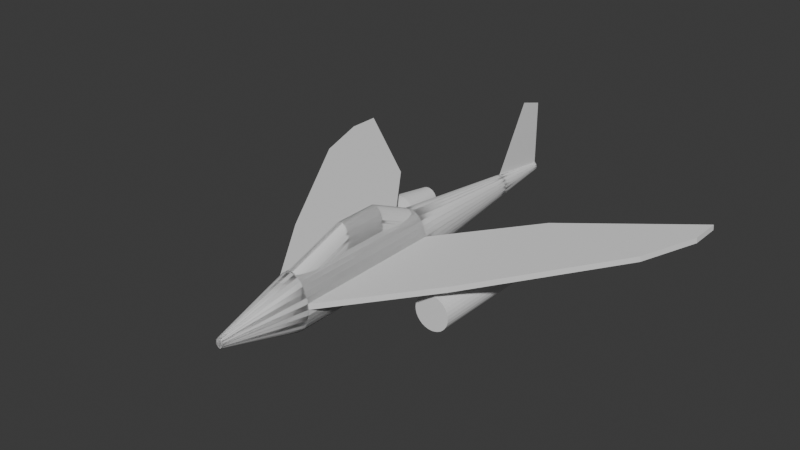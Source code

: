 # Source: jet.blend  (saved by Blender 4.4.32; exported with 4.5.12 LTS)
import bpy
from mathutils import Matrix  # noqa: F401  (used for matrix-valued properties, if any)

bpy.ops.wm.read_factory_settings(use_empty=True)
scene = bpy.context.scene
scene.name = 'Scene'

# ---- collections
col_collection = bpy.data.collections.new('Collection'); scene.collection.children.link(col_collection)

# ---- world
world_world = bpy.data.worlds.new('World'); scene.world = world_world
world_world.use_nodes = True; world_world.node_tree.nodes.clear()
_N = world_world.node_tree.nodes; _L = world_world.node_tree.links
n0 = _N.new('ShaderNodeOutputWorld'); n0.name = 'World Output'; n0.location = (300, 300)
n1 = _N.new('ShaderNodeBackground'); n1.name = 'Background'; n1.location = (10, 300)
n1.inputs[0].default_value = (0.05088, 0.05088, 0.05088, 1.0)
_L.new(n1.outputs[0], n0.inputs[0])
n0.is_active_output = True
world_world.color = (0.05088, 0.05088, 0.05088)
world_world.sun_shadow_jitter_overblur = 0.0

# ---- meshes
me_cylinder = bpy.data.meshes.new('Cylinder')
me_cylinder.from_pydata([(0.0, 1.0, -0.6708), (0.0, 1.0, 1.0), (0.1951, 0.9808, -0.6708), (0.1951, 0.9808, 1.0), (0.3827, 0.9239, -0.6708), (0.3827, 0.9239, 1.0), (0.5556, 0.8315, -0.6708), (0.5556, 0.8315, 1.0), (0.7071, 0.7071, -0.6708), (0.7071, 0.7071, 1.0), (0.8315, 0.5556, -0.6708), (0.8315, 0.5556, 1.0), (0.9239, 0.3827, -0.6708), (0.9239, 0.3827, 1.0), (0.9808, 0.1951, -0.6708), (0.9808, 0.1951, 1.0), (1.0, 4.674e-08, -0.6708), (1.0, 0.0, 1.0), (0.9808, -0.1951, -0.6708), (0.9808, -0.1951, 1.0), (0.9239, -0.3827, -0.6708), (0.9239, -0.3827, 1.0), (0.8315, -0.5556, -0.6708), (0.8315, -0.5556, 1.0), (0.7071, -0.7071, -0.6708), (0.7071, -0.7071, 1.0), (0.5556, -0.8315, -0.6708), (0.5556, -0.8315, 1.0), (0.3827, -0.9239, -0.6708), (0.3827, -0.9239, 1.0), (0.1951, -0.9808, -0.6708), (0.1951, -0.9808, 1.0), (0.0, -1.0, -0.6708), (0.0, -1.0, 1.0), (-0.1951, -0.9808, -0.6708), (-0.1951, -0.9808, 1.0), (-0.3827, -0.9239, -0.6708), (-0.3827, -0.9239, 1.0), (-0.5556, -0.8315, -0.6708), (-0.5556, -0.8315, 1.0), (-0.7071, -0.7071, -0.6708), (-0.7071, -0.7071, 1.0), (-0.8315, -0.5556, -0.6708), (-0.8315, -0.5556, 1.0), (-0.9239, -0.3827, -0.6708), (-0.9239, -0.3827, 1.0), (-0.9808, -0.1951, -0.6708), (-0.9808, -0.1951, 1.0), (-1.0, 4.674e-08, -0.6708), (-1.0, 0.0, 1.0), (-0.9808, 0.1951, -0.6708), (-0.9808, 0.1951, 1.0), (-0.9239, 0.3827, -0.6708), (-0.9239, 0.3827, 1.0), (-0.8315, 0.5556, -0.6708), (-0.8315, 0.5556, 1.0), (-0.7071, 0.7071, -0.6708), (-0.7071, 0.7071, 1.0), (-0.5556, 0.8315, -0.6708), (-0.5556, 0.8315, 1.0), (-0.3827, 0.9239, -0.6708), (-0.3827, 0.9239, 1.0), (-0.1951, 0.9808, -0.6708), (-0.1951, 0.9808, 1.0), (0.03358, 0.1688, 1.879), (1.002e-08, 0.1721, 1.879), (0.06586, 0.159, 1.879), (0.09562, 0.1431, 1.879), (0.1217, 0.1217, 1.879), (0.1431, 0.09562, 1.879), (0.159, 0.06586, 1.879), (0.1688, 0.03358, 1.879), (0.1721, 1.684e-07, 1.879), (0.1688, -0.03358, 1.879), (0.159, -0.06586, 1.879), (0.1431, -0.09561, 1.879), (0.1217, -0.1217, 1.879), (0.09562, -0.1431, 1.879), (0.06586, -0.159, 1.879), (0.03358, -0.1688, 1.879), (1.002e-08, -0.1721, 1.879), (-0.03358, -0.1688, 1.879), (-0.06586, -0.159, 1.879), (-0.09562, -0.1431, 1.879), (-0.1217, -0.1217, 1.879), (-0.1431, -0.09561, 1.879), (-0.159, -0.06586, 1.879), (-0.1688, -0.03358, 1.879), (-0.1721, 1.684e-07, 1.879), (-0.1688, 0.03358, 1.879), (-0.159, 0.06586, 1.879), (-0.1431, 0.09562, 1.879), (-0.1217, 0.1217, 1.879), (-0.09562, 0.1431, 1.879), (-0.06586, 0.159, 1.879), (-0.03358, 0.1688, 1.879), (3.098e-09, 0.1508, -2.917), (0.02942, 0.1479, -2.917), (0.05771, 0.1393, -2.917), (0.08377, 0.1254, -2.917), (0.1066, 0.1066, -2.917), (0.1254, 0.08377, -2.917), (0.1393, 0.0577, -2.917), (0.1479, 0.02942, -2.917), (0.1508, -2.72e-07, -2.917), (0.1479, -0.02942, -2.917), (0.1393, -0.05771, -2.917), (0.1254, -0.08377, -2.917), (0.1066, -0.1066, -2.917), (0.08377, -0.1254, -2.917), (0.05771, -0.1393, -2.917), (0.02942, -0.1479, -2.917), (3.098e-09, -0.1508, -2.917), (-0.02942, -0.1479, -2.917), (-0.05771, -0.1393, -2.917), (-0.08377, -0.1254, -2.917), (-0.1066, -0.1066, -2.917), (-0.1254, -0.08377, -2.917), (-0.1393, -0.05771, -2.917), (-0.1479, -0.02942, -2.917), (-0.1508, -2.72e-07, -2.917), (-0.1479, 0.02942, -2.917), (-0.1393, 0.0577, -2.917), (-0.1254, 0.08377, -2.917), (-0.1066, 0.1066, -2.917), (-0.08377, 0.1254, -2.917), (-0.05771, 0.1393, -2.917), (-0.02942, 0.1479, -2.917), (-0.4149, -1.729e-07, -2.219), (-0.4069, -0.08094, -2.219), (0.1588, 0.3833, -2.219), (0.08094, 0.4069, -2.219), (0.345, -0.2305, -2.219), (0.3833, -0.1588, -2.219), (-0.2934, -0.2934, -2.219), (-0.2305, -0.345, -2.219), (-0.2305, 0.345, -2.219), (-0.2934, 0.2934, -2.219), (0.4069, 0.08094, -2.219), (0.3833, 0.1588, -2.219), (2.135e-09, -0.4149, -2.219), (0.08094, -0.4069, -2.219), (-0.4069, 0.08094, -2.219), (0.2305, 0.345, -2.219), (0.2934, -0.2934, -2.219), (-0.345, -0.2305, -2.219), (-0.1588, 0.3833, -2.219), (0.4149, -1.729e-07, -2.219), (-0.08094, -0.4069, -2.219), (-0.3833, 0.1588, -2.219), (0.2934, 0.2934, -2.219), (0.2305, -0.345, -2.219), (-0.3833, -0.1588, -2.219), (-0.08094, 0.4069, -2.219), (0.4069, -0.08094, -2.219), (-0.1588, -0.3833, -2.219), (-0.345, 0.2305, -2.219), (0.345, 0.2305, -2.219), (0.1588, -0.3833, -2.219), (2.135e-09, 0.4149, -2.219), (3.098e-09, 2.492, -2.917), (2.135e-09, 2.756, -2.638), (9.848, 0.1951, -1.676), (11.02, 0.1951, -2.744), (11.04, -2.477e-07, -2.744), (9.867, -3.799e-07, -1.676), (4.613, -0.5893, -1.48), (4.497, -0.4945, -0.2546), (4.497, -0.4945, -1.48), (4.356, -0.4167, -0.2546), (4.356, -0.4167, -1.48), (4.196, -0.359, -0.2546), (4.752, -0.8147, -0.2546), (4.752, -0.8147, -1.48), (4.196, -0.359, -1.48), (4.021, -0.3234, -0.2546), (4.021, -0.3234, -1.48), (4.699, -0.6974, -0.2546), (4.741, -1.005e-07, -1.708), (4.741, -1.472e-07, -0.03687), (4.722, 0.1951, -1.708), (4.722, 0.1951, -0.03687), (2.871, -7.36e-08, 0.4816), (2.851, 0.1951, 0.4816), (2.871, -2.686e-08, -1.189), (2.851, 0.1951, -1.189), (0.0, 1.0, -0.3016), (0.1951, 0.9808, -0.3016), (0.3827, 0.9239, -0.3016), (0.5556, 0.8315, -0.3016), (0.7071, 0.7071, -0.3016), (0.8315, 0.5556, -0.3016), (0.9239, 0.3827, -0.3016), (0.9808, 0.1951, -0.3016), (1.0, 3.641e-08, -0.3016), (0.9808, -0.1951, -0.3016), (0.9239, -0.3827, -0.3016), (0.8315, -0.5556, -0.3016), (0.7071, -0.7071, -0.3016), (0.5556, -0.8315, -0.3016), (0.3827, -0.9239, -0.3016), (0.1951, -0.9808, -0.3016), (0.0, -1.0, -0.3016), (-0.1951, -0.9808, -0.3016), (-0.3827, -0.9239, -0.3016), (-0.5556, -0.8315, -0.3016), (-0.7071, -0.7071, -0.3016), (-0.8315, -0.5556, -0.3016), (-0.9239, -0.3827, -0.3016), (-0.9808, -0.1951, -0.3016), (-1.0, 3.641e-08, -0.3016), (-0.9808, 0.1951, -0.3016), (-0.9239, 0.3827, -0.3016), (-0.8315, 0.5556, -0.3016), (-0.7071, 0.7071, -0.3016), (-0.5556, 0.8315, -0.3016), (-0.3827, 0.9239, -0.3016), (-0.1951, 0.9808, -0.3016), (11.02, 0.1951, -2.375), (11.04, -2.58e-07, -2.375), (3.84, -0.3114, -0.2546), (3.84, -0.3114, -1.48), (4.699, -0.6974, -1.48), (4.246, -0.6635, -1.97), (4.159, -0.6154, -1.97), (4.613, -0.5893, -0.2546), (4.722, 0.1951, -1.338), (4.741, -1.108e-07, -1.338), (2.871, -3.719e-08, -0.82), (2.851, 0.1951, -0.82), (4.769, -0.9367, -1.48), (4.769, -0.9367, -0.2546), (4.752, -1.059, -1.48), (4.752, -1.059, -0.2546), (4.699, -1.176, -1.48), (4.699, -1.176, -0.2546), (4.613, -1.284, -1.48), (4.613, -1.284, -0.2546), (4.497, -1.379, -1.48), (4.497, -1.379, -0.2546), (4.356, -1.457, -1.48), (4.356, -1.457, -0.2546), (4.196, -1.514, -1.48), (4.196, -1.514, -0.2546), (4.021, -1.55, -1.48), (4.021, -1.55, -0.2546), (3.84, -1.562, -1.48), (3.84, -1.562, -0.2546), (3.659, -1.55, -1.48), (3.659, -1.55, -0.2546), (3.484, -1.514, -1.48), (3.484, -1.514, -0.2546), (3.324, -1.457, -1.48), (3.324, -1.457, -0.2546), (3.183, -1.379, -1.48), (3.183, -1.379, -0.2546), (3.067, -1.284, -1.48), (3.067, -1.284, -0.2546), (2.981, -1.176, -1.48), (2.981, -1.176, -0.2546), (2.928, -1.059, -1.48), (2.928, -1.059, -0.2546), (2.911, -0.9367, -1.48), (2.911, -0.9367, -0.2546), (2.928, -0.8147, -1.48), (2.928, -0.8147, -0.2546), (2.981, -0.6974, -1.48), (2.981, -0.6974, -0.2546), (3.067, -0.5893, -1.48), (3.067, -0.5893, -0.2546), (3.183, -0.4945, -1.48), (3.183, -0.4945, -0.2546), (3.324, -0.4167, -1.48), (3.324, -0.4167, -0.2546), (3.484, -0.359, -1.48), (3.484, -0.359, -0.2546), (3.659, -0.3234, -1.48), (3.659, -0.3234, -0.2546), (4.06, -0.5797, -1.97), (4.371, -0.7888, -1.97), (4.403, -0.8613, -1.97), (3.952, -0.5577, -1.97), (4.317, -0.722, -1.97), (3.84, -0.5503, -1.97), (4.414, -0.9367, -1.97), (4.403, -1.012, -1.97), (4.371, -1.085, -1.97), (4.317, -1.151, -1.97), (4.246, -1.21, -1.97), (4.159, -1.258, -1.97), (4.06, -1.294, -1.97), (3.952, -1.316, -1.97), (3.84, -1.323, -1.97), (3.728, -1.316, -1.97), (3.62, -1.294, -1.97), (3.521, -1.258, -1.97), (3.434, -1.21, -1.97), (3.363, -1.151, -1.97), (3.309, -1.085, -1.97), (3.277, -1.012, -1.97), (3.266, -0.9367, -1.97), (3.277, -0.8613, -1.97), (3.309, -0.7888, -1.97), (3.363, -0.722, -1.97), (3.434, -0.6635, -1.97), (3.521, -0.6154, -1.97), (3.62, -0.5797, -1.97), (3.728, -0.5577, -1.97), (4.356, -0.4167, -0.02461), (4.196, -0.359, -0.02461), (4.752, -0.8147, -0.02461), (4.699, -0.6974, -0.02461), (4.613, -0.5893, -0.02461), (4.021, -0.3234, -0.02461), (3.84, -0.3114, -0.02461), (4.497, -0.4945, -0.02461), (4.769, -0.9367, -0.02461), (4.752, -1.059, -0.02461), (4.699, -1.176, -0.02461), (4.613, -1.284, -0.02461), (4.497, -1.379, -0.02461), (4.356, -1.457, -0.02461), (4.196, -1.514, -0.02461), (4.021, -1.55, -0.02461), (3.84, -1.562, -0.02461), (3.659, -1.55, -0.02461), (3.484, -1.514, -0.02461), (3.324, -1.457, -0.02461), (3.183, -1.379, -0.02461), (3.067, -1.284, -0.02461), (2.981, -1.176, -0.02461), (2.928, -1.059, -0.02461), (2.911, -0.9367, -0.02461), (2.928, -0.8147, -0.02461), (2.981, -0.6974, -0.02461), (3.067, -0.5893, -0.02461), (3.183, -0.4945, -0.02461), (3.324, -0.4167, -0.02461), (3.484, -0.359, -0.02461), (3.659, -0.3234, -0.02461), (-3.131e-09, 1.785, 0.3303), (-3.131e-09, 1.041, 0.9959), (0.09122, 1.774, 0.3303), (0.09122, 1.03, 0.9959), (0.1789, 1.744, 0.3303), (0.1789, 0.9995, 0.9959), (0.2598, 1.693, 0.3303), (0.2598, 0.9495, 0.9959), (0.3306, 1.626, 0.3303), (0.3306, 0.8821, 0.9959), (0.3888, 1.544, 0.3303), (0.3888, 0.8, 0.9959), (0.432, 1.45, 0.3303), (0.432, 0.7063, 0.9959), (0.4586, 1.349, 0.3303), (0.4586, 0.6047, 0.9959), (0.4676, 1.243, 0.3303), (0.4676, 0.499, 0.9959), (0.4586, 1.137, 0.3303), (0.4586, 0.3934, 0.9959), (0.432, 1.036, 0.3303), (0.432, 0.2917, 0.9959), (0.3888, 0.9421, 0.3303), (0.3888, 0.1981, 0.9959), (0.3306, 0.86, 0.3303), (0.3306, 0.116, 0.9959), (0.2598, 0.7927, 0.3303), (0.2598, 0.04862, 0.9959), (0.1789, 0.7426, 0.3303), (0.1789, -0.001441, 0.9959), (0.09122, 0.7118, 0.3303), (0.09122, -0.03227, 0.9959), (-3.131e-09, 0.7014, 0.3303), (-3.131e-09, -0.04268, 0.9959), (-0.09122, 0.7118, 0.3303), (-0.09122, -0.03227, 0.9959), (-0.1789, 0.7426, 0.3303), (-0.1789, -0.001441, 0.9959), (-0.2598, 0.7927, 0.3303), (-0.2598, 0.04862, 0.9959), (-0.3306, 0.86, 0.3303), (-0.3306, 0.116, 0.9959), (-0.3888, 0.9421, 0.3303), (-0.3888, 0.1981, 0.9959), (-0.432, 1.036, 0.3303), (-0.432, 0.2917, 0.9959), (-0.4586, 1.137, 0.3303), (-0.4586, 0.3934, 0.9959), (-0.4676, 1.243, 0.3303), (-0.4676, 0.499, 0.9959), (-0.4586, 1.349, 0.3303), (-0.4586, 0.6047, 0.9959), (-0.432, 1.45, 0.3303), (-0.432, 0.7063, 0.9959), (-0.3888, 1.544, 0.3303), (-0.3888, 0.8, 0.9959), (-0.3306, 1.626, 0.3303), (-0.3306, 0.8821, 0.9959), (-0.2598, 1.693, 0.3303), (-0.2598, 0.9495, 0.9959), (-0.1789, 1.744, 0.3303), (-0.1789, 0.9995, 0.9959), (-0.09122, 1.774, 0.3303), (-0.09122, 1.03, 0.9959), (-3.131e-09, 1.785, -0.1411), (0.09122, 1.774, -0.1411), (0.1789, 1.744, -0.1411), (0.2598, 1.693, -0.1411), (0.3306, 1.626, -0.1411), (0.3888, 1.544, -0.1411), (0.432, 1.45, -0.1411), (0.4586, 1.349, -0.1411), (0.4676, 1.243, -0.1411), (0.4586, 1.137, -0.1411), (0.432, 1.036, -0.1411), (0.3888, 0.9421, -0.1411), (0.3306, 0.86, -0.1411), (0.2598, 0.7927, -0.1411), (0.1789, 0.7426, -0.1411), (0.09122, 0.7118, -0.1411), (-3.131e-09, 0.7014, -0.1411), (-0.09122, 0.7118, -0.1411), (-0.1789, 0.7426, -0.1411), (-0.2598, 0.7927, -0.1411), (-0.3306, 0.86, -0.1411), (-0.3888, 0.9421, -0.1411), (-0.432, 1.036, -0.1411), (-0.4586, 1.137, -0.1411), (-0.4676, 1.243, -0.1411), (-0.4586, 1.349, -0.1411), (-0.432, 1.45, -0.1411), (-0.3888, 1.544, -0.1411), (-0.3306, 1.626, -0.1411), (-0.2598, 1.693, -0.1411), (-0.1789, 1.744, -0.1411), (-0.09122, 1.774, -0.1411), (-3.131e-09, 1.082, -0.6218), (0.09122, 1.071, -0.6218), (0.1789, 1.04, -0.6218), (0.2598, 0.9904, -0.6218), (0.3306, 0.923, -0.6218), (0.3888, 0.8409, -0.6218), (0.432, 0.7473, -0.6218), (0.4586, 0.6457, -0.6218), (0.4676, 0.54, -0.6218), (0.4586, 0.4343, -0.6218), (0.432, 0.3327, -0.6218), (0.3888, 0.239, -0.6218), (0.3306, 0.1569, -0.6218), (0.2598, 0.08955, -0.6218), (0.1789, 0.03949, -0.6218), (0.09122, 0.008666, -0.6218), (-3.131e-09, -0.001743, -0.6218), (-0.09122, 0.008666, -0.6218), (-0.1789, 0.03949, -0.6218), (-0.2598, 0.08955, -0.6218), (-0.3306, 0.1569, -0.6218), (-0.3888, 0.239, -0.6218), (-0.432, 0.3327, -0.6218), (-0.4586, 0.4343, -0.6218), (-0.4676, 0.54, -0.6218), (-0.4586, 0.6457, -0.6218), (-0.432, 0.7473, -0.6218), (-0.3888, 0.8409, -0.6218), (-0.3306, 0.923, -0.6218), (-0.2598, 0.9904, -0.6218), (-0.1789, 1.04, -0.6218), (-0.09122, 1.071, -0.6218)], [], [(186, 1, 3, 187), (187, 3, 5, 188), (188, 5, 7, 189), (189, 7, 9, 190), (190, 9, 11, 191), (191, 11, 13, 192), (192, 13, 15, 193), (227, 178, 164, 219), (194, 17, 19, 195), (195, 19, 21, 196), (196, 21, 23, 197), (197, 23, 25, 198), (198, 25, 27, 199), (199, 27, 29, 200), (200, 29, 31, 201), (201, 31, 33, 202), (202, 33, 35, 203), (203, 35, 37, 204), (204, 37, 39, 205), (205, 39, 41, 206), (206, 41, 43, 207), (207, 43, 45, 208), (208, 45, 47, 209), (259, 257, 329, 330), (210, 49, 51, 211), (211, 51, 53, 212), (212, 53, 55, 213), (213, 55, 57, 214), (214, 57, 59, 215), (215, 59, 61, 216), (19, 17, 72, 73), (216, 61, 63, 217), (217, 63, 1, 186), (129, 128, 120, 119), (64, 65, 95, 94, 93, 92, 91, 90, 89, 88, 87, 86, 85, 84, 83, 82, 81, 80, 79, 78, 77, 76, 75, 74, 73, 72, 71, 70, 69, 68, 67, 66), (37, 35, 81, 82), (55, 53, 90, 91), (11, 9, 68, 69), (29, 27, 77, 78), (47, 45, 86, 87), (3, 1, 65, 64), (1, 63, 95, 65), (21, 19, 73, 74), (39, 37, 82, 83), (57, 55, 91, 92), (13, 11, 69, 70), (31, 29, 78, 79), (49, 47, 87, 88), (5, 3, 64, 66), (23, 21, 74, 75), (41, 39, 83, 84), (59, 57, 92, 93), (15, 13, 70, 71), (33, 31, 79, 80), (51, 49, 88, 89), (7, 5, 66, 67), (25, 23, 75, 76), (43, 41, 84, 85), (61, 59, 93, 94), (17, 15, 71, 72), (35, 33, 80, 81), (53, 51, 89, 90), (9, 7, 67, 68), (27, 25, 76, 77), (45, 43, 85, 86), (63, 61, 94, 95), (96, 97, 98, 99, 100, 101, 102, 103, 104, 105, 106, 107, 108, 109, 110, 111, 112, 113, 114, 115, 116, 117, 118, 119, 120, 121, 122, 123, 124, 125, 126, 127), (131, 130, 98, 97), (133, 132, 107, 106), (135, 134, 116, 115), (137, 136, 125, 124), (139, 138, 103, 102), (141, 140, 112, 111), (128, 142, 121, 120), (130, 143, 99, 98), (132, 144, 108, 107), (134, 145, 117, 116), (136, 146, 126, 125), (138, 147, 104, 103), (140, 148, 113, 112), (142, 149, 122, 121), (143, 150, 100, 99), (144, 151, 109, 108), (145, 152, 118, 117), (146, 153, 127, 126), (147, 154, 105, 104), (148, 155, 114, 113), (149, 156, 123, 122), (150, 157, 101, 100), (151, 158, 110, 109), (152, 129, 119, 118), (159, 131, 97, 96), (153, 159, 96, 127), (154, 133, 106, 105), (155, 135, 115, 114), (156, 137, 124, 123), (157, 139, 102, 101), (158, 141, 111, 110), (28, 30, 141, 158), (10, 12, 139, 157), (54, 56, 137, 156), (36, 38, 135, 155), (18, 20, 133, 154), (62, 0, 159, 153), (0, 2, 131, 159), (44, 46, 129, 152), (26, 28, 158, 151), (8, 10, 157, 150), (52, 54, 156, 149), (34, 36, 155, 148), (16, 18, 154, 147), (60, 62, 153, 146), (42, 44, 152, 145), (24, 26, 151, 144), (6, 8, 150, 143), (50, 52, 149, 142), (32, 34, 148, 140), (14, 16, 147, 138), (58, 60, 146, 136), (40, 42, 145, 134), (22, 24, 144, 132), (4, 6, 143, 130), (48, 50, 142, 128), (30, 32, 140, 141), (12, 14, 138, 139), (56, 58, 136, 137), (38, 40, 134, 135), (20, 22, 132, 133), (2, 4, 130, 131), (46, 48, 128, 129), (159, 96, 160, 161), (218, 162, 165, 219), (178, 180, 163, 164), (181, 179, 165, 162), (226, 181, 162, 218), (170, 168, 223, 224), (253, 251, 326, 327), (240, 242, 290, 289), (166, 225, 177, 222), (237, 235, 318, 319), (262, 264, 301, 300), (176, 175, 171, 174), (243, 241, 321, 322), (236, 238, 288, 287), (221, 220, 175, 176), (168, 167, 225, 166), (177, 225, 312, 311), (229, 183, 181, 226), (183, 182, 179, 181), (184, 185, 180, 178), (228, 184, 178, 227), (194, 16, 184, 228), (16, 14, 185, 184), (15, 17, 182, 183), (193, 15, 183, 229), (14, 193, 229, 185), (17, 194, 228, 182), (182, 228, 227, 179), (185, 229, 226, 180), (246, 248, 293, 292), (171, 175, 313, 309), (170, 169, 167, 168), (275, 273, 337, 338), (230, 232, 285, 284), (174, 171, 169, 170), (252, 254, 296, 295), (180, 226, 218, 163), (163, 218, 219, 164), (62, 217, 186, 0), (60, 216, 217, 62), (58, 215, 216, 60), (56, 214, 215, 58), (54, 213, 214, 56), (52, 212, 213, 54), (50, 211, 212, 52), (48, 210, 211, 50), (44, 208, 209, 46), (42, 207, 208, 44), (40, 206, 207, 42), (38, 205, 206, 40), (36, 204, 205, 38), (34, 203, 204, 36), (32, 202, 203, 34), (30, 201, 202, 32), (28, 200, 201, 30), (26, 199, 200, 28), (24, 198, 199, 26), (22, 197, 198, 24), (20, 196, 197, 22), (18, 195, 196, 20), (16, 194, 195, 18), (179, 227, 219, 165), (12, 192, 193, 14), (10, 191, 192, 12), (8, 190, 191, 10), (6, 189, 190, 8), (4, 188, 189, 6), (2, 187, 188, 4), (0, 186, 187, 2), (222, 177, 172, 173), (256, 258, 298, 297), (167, 169, 308, 315), (173, 172, 231, 230), (272, 274, 306, 305), (269, 267, 334, 335), (230, 231, 233, 232), (222, 173, 280, 279), (231, 172, 310, 316), (232, 233, 235, 234), (234, 236, 287, 286), (247, 245, 323, 324), (234, 235, 237, 236), (250, 252, 295, 294), (263, 261, 331, 332), (236, 237, 239, 238), (266, 268, 303, 302), (241, 239, 320, 321), (238, 239, 241, 240), (173, 230, 284, 280), (257, 255, 328, 329), (240, 241, 243, 242), (244, 246, 292, 291), (273, 271, 336, 337), (242, 243, 245, 244), (260, 262, 300, 299), (225, 167, 315, 312), (244, 245, 247, 246), (221, 176, 281, 283), (220, 277, 339, 314), (246, 247, 249, 248), (276, 221, 283, 307), (175, 220, 314, 313), (248, 249, 251, 250), (168, 166, 282, 223), (235, 233, 317, 318), (250, 251, 253, 252), (238, 240, 289, 288), (251, 249, 325, 326), (252, 253, 255, 254), (254, 256, 297, 296), (267, 265, 333, 334), (254, 255, 257, 256), (270, 272, 305, 304), (172, 177, 311, 310), (256, 257, 259, 258), (174, 170, 224, 278), (245, 243, 322, 323), (258, 259, 261, 260), (232, 234, 286, 285), (261, 259, 330, 331), (260, 261, 263, 262), (248, 250, 294, 293), (277, 275, 338, 339), (262, 263, 265, 264), (166, 222, 279, 282), (239, 237, 319, 320), (264, 265, 267, 266), (264, 266, 302, 301), (255, 253, 327, 328), (266, 267, 269, 268), (176, 174, 278, 281), (271, 269, 335, 336), (268, 269, 271, 270), (242, 244, 291, 290), (169, 171, 309, 308), (270, 271, 273, 272), (258, 260, 299, 298), (308, 309, 313, 314, 339, 338, 337, 336, 335, 334, 333, 332, 331, 330, 329, 328, 327, 326, 325, 324, 323, 322, 321, 320, 319, 318, 317, 316, 310, 311, 312, 315), (272, 273, 275, 274), (278, 224, 223, 282, 279, 280, 284, 285, 286, 287, 288, 289, 290, 291, 292, 293, 294, 295, 296, 297, 298, 299, 300, 301, 302, 303, 304, 305, 306, 307, 283, 281), (274, 276, 307, 306), (274, 275, 277, 276), (268, 270, 304, 303), (265, 263, 332, 333), (276, 277, 220, 221), (233, 231, 316, 317), (249, 247, 324, 325), (340, 341, 343, 342), (342, 343, 345, 344), (344, 345, 347, 346), (346, 347, 349, 348), (348, 349, 351, 350), (350, 351, 353, 352), (352, 353, 355, 354), (354, 355, 357, 356), (356, 357, 359, 358), (358, 359, 361, 360), (360, 361, 363, 362), (362, 363, 365, 364), (364, 365, 367, 366), (366, 367, 369, 368), (368, 369, 371, 370), (370, 371, 373, 372), (372, 373, 375, 374), (374, 375, 377, 376), (376, 377, 379, 378), (378, 379, 381, 380), (380, 381, 383, 382), (382, 383, 385, 384), (384, 385, 387, 386), (386, 387, 389, 388), (388, 389, 391, 390), (390, 391, 393, 392), (392, 393, 395, 394), (394, 395, 397, 396), (396, 397, 399, 398), (398, 399, 401, 400), (343, 341, 403, 401, 399, 397, 395, 393, 391, 389, 387, 385, 383, 381, 379, 377, 375, 373, 371, 369, 367, 365, 363, 361, 359, 357, 355, 353, 351, 349, 347, 345), (400, 401, 403, 402), (402, 403, 341, 340), (376, 378, 423, 422), (430, 431, 463, 462), (394, 396, 432, 431), (350, 352, 410, 409), (368, 370, 419, 418), (386, 388, 428, 427), (342, 344, 406, 405), (360, 362, 415, 414), (378, 380, 424, 423), (396, 398, 433, 432), (352, 354, 411, 410), (370, 372, 420, 419), (388, 390, 429, 428), (344, 346, 407, 406), (362, 364, 416, 415), (380, 382, 425, 424), (398, 400, 434, 433), (354, 356, 412, 411), (372, 374, 421, 420), (390, 392, 430, 429), (346, 348, 408, 407), (364, 366, 417, 416), (382, 384, 426, 425), (400, 402, 435, 434), (356, 358, 413, 412), (374, 376, 422, 421), (392, 394, 431, 430), (348, 350, 409, 408), (366, 368, 418, 417), (384, 386, 427, 426), (340, 342, 405, 404), (402, 340, 404, 435), (358, 360, 414, 413), (436, 437, 438, 439, 440, 441, 442, 443, 444, 445, 446, 447, 448, 449, 450, 451, 452, 453, 454, 455, 456, 457, 458, 459, 460, 461, 462, 463, 464, 465, 466, 467), (417, 418, 450, 449), (404, 405, 437, 436), (431, 432, 464, 463), (418, 419, 451, 450), (405, 406, 438, 437), (432, 433, 465, 464), (419, 420, 452, 451), (406, 407, 439, 438), (433, 434, 466, 465), (420, 421, 453, 452), (407, 408, 440, 439), (434, 435, 467, 466), (421, 422, 454, 453), (408, 409, 441, 440), (435, 404, 436, 467), (422, 423, 455, 454), (409, 410, 442, 441), (423, 424, 456, 455), (410, 411, 443, 442), (424, 425, 457, 456), (411, 412, 444, 443), (425, 426, 458, 457), (412, 413, 445, 444), (426, 427, 459, 458), (413, 414, 446, 445), (427, 428, 460, 459), (414, 415, 447, 446), (428, 429, 461, 460), (415, 416, 448, 447), (429, 430, 462, 461), (416, 417, 449, 448)])
_uv = me_cylinder.uv_layers.new(name='UVMap')
_uv.uv.foreach_set('vector', [1.0, 0.6105, 1.0, 1.0, 0.9688, 1.0, 0.9688, 0.6105, 0.9688, 0.6105, 0.9688, 1.0, 0.9375, 1.0, 0.9375, 0.6105, 0.9375, 0.6105, 0.9375, 1.0, 0.9062, 1.0, 0.9062, 0.6105, 0.9062, 0.6105, 0.9062, 1.0, 0.875, 1.0, 0.875, 0.6105, 0.875, 0.6105, 0.875, 1.0, 0.8438, 1.0, 0.8438, 0.6105, 0.8438, 0.6105, 0.8438, 1.0, 0.8125, 1.0, 0.8125, 0.6105, 0.8125, 0.6105, 0.8125, 1.0, 0.7812, 1.0, 0.7812, 0.6105, 0.75, 0.6105, 0.75, 0.5, 0.75, 0.5, 0.75, 0.6105, 0.75, 0.6105, 0.75, 1.0, 0.7188, 1.0, 0.7188, 0.6105, 0.7188, 0.6105, 0.7188, 1.0, 0.6875, 1.0, 0.6875, 0.6105, 0.6875, 0.6105, 0.6875, 1.0, 0.6562, 1.0, 0.6562, 0.6105, 0.6562, 0.6105, 0.6562, 1.0, 0.625, 1.0, 0.625, 0.6105, 0.625, 0.6105, 0.625, 1.0, 0.5938, 1.0, 0.5938, 0.6105, 0.5938, 0.6105, 0.5938, 1.0, 0.5625, 1.0, 0.5625, 0.6105, 0.5625, 0.6105, 0.5625, 1.0, 0.5312, 1.0, 0.5312, 0.6105, 0.5312, 0.6105, 0.5312, 1.0, 0.5, 1.0, 0.5, 0.6105, 0.5, 0.6105, 0.5, 1.0, 0.4688, 1.0, 0.4688, 0.6105, 0.4688, 0.6105, 0.4688, 1.0, 0.4375, 1.0, 0.4375, 0.6105, 0.4375, 0.6105, 0.4375, 1.0, 0.4062, 1.0, 0.4062, 0.6105, 0.4062, 0.6105, 0.4062, 1.0, 0.375, 1.0, 0.375, 0.6105, 0.375, 0.6105, 0.375, 1.0, 0.3438, 1.0, 0.3438, 0.6105, 0.3438, 0.6105, 0.3438, 1.0, 0.3125, 1.0, 0.3125, 0.6105, 0.3125, 0.6105, 0.3125, 1.0, 0.2812, 1.0, 0.2812, 0.6105, 0.3125, 1.0, 0.3438, 1.0, 0.3438, 1.0, 0.3125, 1.0, 0.25, 0.6105, 0.25, 1.0, 0.2188, 1.0, 0.2188, 0.6105, 0.2188, 0.6105, 0.2188, 1.0, 0.1875, 1.0, 0.1875, 0.6105, 0.1875, 0.6105, 0.1875, 1.0, 0.1562, 1.0, 0.1562, 0.6105, 0.1562, 0.6105, 0.1562, 1.0, 0.125, 1.0, 0.125, 0.6105, 0.125, 0.6105, 0.125, 1.0, 0.09375, 1.0, 0.09375, 0.6105, 0.09375, 0.6105, 0.09375, 1.0, 0.0625, 1.0, 0.0625, 0.6105, 0.7188, 1.0, 0.75, 1.0, 0.75, 1.0, 0.7188, 1.0, 0.0625, 0.6105, 0.0625, 1.0, 0.03125, 1.0, 0.03125, 0.6105, 0.03125, 0.6105, 0.03125, 1.0, 0.0, 1.0, 0.0, 0.6105, 0.2812, 0.5, 0.25, 0.5, 0.25, 0.5, 0.2812, 0.5, 0.2968, 0.4854, 0.25, 0.49, 0.2032, 0.4854, 0.1582, 0.4717, 0.1167, 0.4496, 0.08029, 0.4197, 0.05045, 0.3833, 0.02827, 0.3418, 0.01461, 0.2968, 0.01, 0.25, 0.01461, 0.2032, 0.02827, 0.1582, 0.05045, 0.1167, 0.08029, 0.08029, 0.1167, 0.05045, 0.1582, 0.02827, 0.2032, 0.01461, 0.25, 0.01, 0.2968, 0.01461, 0.3418, 0.02827, 0.3833, 0.05045, 0.4197, 0.08029, 0.4496, 0.1167, 0.4717, 0.1582, 0.4854, 0.2032, 0.49, 0.25, 0.4854, 0.2968, 0.4717, 0.3418, 0.4496, 0.3833, 0.4197, 0.4197, 0.3833, 0.4496, 0.3418, 0.4717, 0.4375, 1.0, 0.4688, 1.0, 0.4688, 1.0, 0.4375, 1.0, 0.1562, 1.0, 0.1875, 1.0, 0.1875, 1.0, 0.1562, 1.0, 0.8438, 1.0, 0.875, 1.0, 0.875, 1.0, 0.8438, 1.0, 0.5625, 1.0, 0.5938, 1.0, 0.5938, 1.0, 0.5625, 1.0, 0.2812, 1.0, 0.3125, 1.0, 0.3125, 1.0, 0.2812, 1.0, 0.9688, 1.0, 1.0, 1.0, 1.0, 1.0, 0.9688, 1.0, 0.0, 1.0, 0.03125, 1.0, 0.03125, 1.0, 0.0, 1.0, 0.6875, 1.0, 0.7188, 1.0, 0.7188, 1.0, 0.6875, 1.0, 0.4062, 1.0, 0.4375, 1.0, 0.4375, 1.0, 0.4062, 1.0, 0.125, 1.0, 0.1562, 1.0, 0.1562, 1.0, 0.125, 1.0, 0.8125, 1.0, 0.8438, 1.0, 0.8438, 1.0, 0.8125, 1.0, 0.5312, 1.0, 0.5625, 1.0, 0.5625, 1.0, 0.5312, 1.0, 0.25, 1.0, 0.2812, 1.0, 0.2812, 1.0, 0.25, 1.0, 0.9375, 1.0, 0.9688, 1.0, 0.9688, 1.0, 0.9375, 1.0, 0.6562, 1.0, 0.6875, 1.0, 0.6875, 1.0, 0.6562, 1.0, 0.375, 1.0, 0.4062, 1.0, 0.4062, 1.0, 0.375, 1.0, 0.09375, 1.0, 0.125, 1.0, 0.125, 1.0, 0.09375, 1.0, 0.7812, 1.0, 0.8125, 1.0, 0.8125, 1.0, 0.7812, 1.0, 0.5, 1.0, 0.5312, 1.0, 0.5312, 1.0, 0.5, 1.0, 0.2188, 1.0, 0.25, 1.0, 0.25, 1.0, 0.2188, 1.0, 0.9062, 1.0, 0.9375, 1.0, 0.9375, 1.0, 0.9062, 1.0, 0.625, 1.0, 0.6562, 1.0, 0.6562, 1.0, 0.625, 1.0, 0.3438, 1.0, 0.375, 1.0, 0.375, 1.0, 0.3438, 1.0, 0.0625, 1.0, 0.09375, 1.0, 0.09375, 1.0, 0.0625, 1.0, 0.75, 1.0, 0.7812, 1.0, 0.7812, 1.0, 0.75, 1.0, 0.4688, 1.0, 0.5, 1.0, 0.5, 1.0, 0.4688, 1.0, 0.1875, 1.0, 0.2188, 1.0, 0.2188, 1.0, 0.1875, 1.0, 0.875, 1.0, 0.9062, 1.0, 0.9062, 1.0, 0.875, 1.0, 0.5938, 1.0, 0.625, 1.0, 0.625, 1.0, 0.5938, 1.0, 0.3125, 1.0, 0.3438, 1.0, 0.3438, 1.0, 0.3125, 1.0, 0.03125, 1.0, 0.0625, 1.0, 0.0625, 1.0, 0.03125, 1.0, 0.75, 0.49, 0.7968, 0.4854, 0.8418, 0.4717, 0.8833, 0.4496, 0.9197, 0.4197, 0.9496, 0.3833, 0.9717, 0.3418, 0.9854, 0.2968, 0.99, 0.25, 0.9854, 0.2032, 0.9717, 0.1582, 0.9496, 0.1167, 0.9197, 0.08029, 0.8833, 0.05045, 0.8418, 0.02827, 0.7968, 0.01461, 0.75, 0.01, 0.7032, 0.01461, 0.6582, 0.02827, 0.6167, 0.05045, 0.5803, 0.08029, 0.5504, 0.1167, 0.5283, 0.1582, 0.5146, 0.2032, 0.51, 0.25, 0.5146, 0.2968, 0.5283, 0.3418, 0.5504, 0.3833, 0.5803, 0.4197, 0.6167, 0.4496, 0.6582, 0.4717, 0.7032, 0.4854, 0.9688, 0.5, 0.9375, 0.5, 0.9375, 0.5, 0.9688, 0.5, 0.6875, 0.5, 0.6562, 0.5, 0.6562, 0.5, 0.6875, 0.5, 0.4062, 0.5, 0.375, 0.5, 0.375, 0.5, 0.4062, 0.5, 0.125, 0.5, 0.09375, 0.5, 0.09375, 0.5, 0.125, 0.5, 0.8125, 0.5, 0.7813, 0.5, 0.7812, 0.5, 0.8125, 0.5, 0.5312, 0.5, 0.5, 0.5, 0.5, 0.5, 0.5312, 0.5, 0.25, 0.5, 0.2188, 0.5, 0.2188, 0.5, 0.25, 0.5, 0.9375, 0.5, 0.9062, 0.5, 0.9062, 0.5, 0.9375, 0.5, 0.6562, 0.5, 0.625, 0.5, 0.625, 0.5, 0.6562, 0.5, 0.375, 0.5, 0.3438, 0.5, 0.3438, 0.5, 0.375, 0.5, 0.09375, 0.5, 0.0625, 0.5, 0.0625, 0.5, 0.09375, 0.5, 0.7813, 0.5, 0.75, 0.5, 0.75, 0.5, 0.7812, 0.5, 0.5, 0.5, 0.4687, 0.5, 0.4688, 0.5, 0.5, 0.5, 0.2188, 0.5, 0.1875, 0.5, 0.1875, 0.5, 0.2188, 0.5, 0.9062, 0.5, 0.875, 0.5, 0.875, 0.5, 0.9062, 0.5, 0.625, 0.5, 0.5938, 0.5, 0.5938, 0.5, 0.625, 0.5, 0.3438, 0.5, 0.3125, 0.5, 0.3125, 0.5, 0.3438, 0.5, 0.0625, 0.5, 0.03125, 0.5, 0.03125, 0.5, 0.0625, 0.5, 0.75, 0.5, 0.7188, 0.5, 0.7188, 0.5, 0.75, 0.5, 0.4687, 0.5, 0.4375, 0.5, 0.4375, 0.5, 0.4688, 0.5, 0.1875, 0.5, 0.1562, 0.5, 0.1562, 0.5, 0.1875, 0.5, 0.875, 0.5, 0.8437, 0.5, 0.8438, 0.5, 0.875, 0.5, 0.5938, 0.5, 0.5625, 0.5, 0.5625, 0.5, 0.5938, 0.5, 0.3125, 0.5, 0.2812, 0.5, 0.2812, 0.5, 0.3125, 0.5, 1.0, 0.5, 0.9688, 0.5, 0.9688, 0.5, 1.0, 0.5, 0.03125, 0.5, 0.0, 0.5, 0.0, 0.5, 0.03125, 0.5, 0.7188, 0.5, 0.6875, 0.5, 0.6875, 0.5, 0.7188, 0.5, 0.4375, 0.5, 0.4062, 0.5, 0.4062, 0.5, 0.4375, 0.5, 0.1562, 0.5, 0.125, 0.5, 0.125, 0.5, 0.1562, 0.5, 0.8437, 0.5, 0.8125, 0.5, 0.8125, 0.5, 0.8438, 0.5, 0.5625, 0.5, 0.5312, 0.5, 0.5312, 0.5, 0.5625, 0.5, 0.5625, 0.5, 0.5312, 0.5, 0.5312, 0.5, 0.5625, 0.5, 0.8438, 0.5, 0.8125, 0.5, 0.8125, 0.5, 0.8437, 0.5, 0.1562, 0.5, 0.125, 0.5, 0.125, 0.5, 0.1562, 0.5, 0.4375, 0.5, 0.4062, 0.5, 0.4062, 0.5, 0.4375, 0.5, 0.7188, 0.5, 0.6875, 0.5, 0.6875, 0.5, 0.7188, 0.5, 0.03125, 0.5, 0.0, 0.5, 0.0, 0.5, 0.03125, 0.5, 1.0, 0.5, 0.9688, 0.5, 0.9688, 0.5, 1.0, 0.5, 0.3125, 0.5, 0.2812, 0.5, 0.2812, 0.5, 0.3125, 0.5, 0.5938, 0.5, 0.5625, 0.5, 0.5625, 0.5, 0.5938, 0.5, 0.875, 0.5, 0.8438, 0.5, 0.8437, 0.5, 0.875, 0.5, 0.1875, 0.5, 0.1562, 0.5, 0.1562, 0.5, 0.1875, 0.5, 0.4688, 0.5, 0.4375, 0.5, 0.4375, 0.5, 0.4687, 0.5, 0.75, 0.5, 0.7188, 0.5, 0.7188, 0.5, 0.75, 0.5, 0.0625, 0.5, 0.03125, 0.5, 0.03125, 0.5, 0.0625, 0.5, 0.3438, 0.5, 0.3125, 0.5, 0.3125, 0.5, 0.3438, 0.5, 0.625, 0.5, 0.5938, 0.5, 0.5938, 0.5, 0.625, 0.5, 0.9062, 0.5, 0.875, 0.5, 0.875, 0.5, 0.9062, 0.5, 0.2188, 0.5, 0.1875, 0.5, 0.1875, 0.5, 0.2188, 0.5, 0.5, 0.5, 0.4688, 0.5, 0.4687, 0.5, 0.5, 0.5, 0.7812, 0.5, 0.75, 0.5, 0.75, 0.5, 0.7813, 0.5, 0.09375, 0.5, 0.0625, 0.5, 0.0625, 0.5, 0.09375, 0.5, 0.375, 0.5, 0.3438, 0.5, 0.3438, 0.5, 0.375, 0.5, 0.6562, 0.5, 0.625, 0.5, 0.625, 0.5, 0.6562, 0.5, 0.9375, 0.5, 0.9062, 0.5, 0.9062, 0.5, 0.9375, 0.5, 0.25, 0.5, 0.2188, 0.5, 0.2188, 0.5, 0.25, 0.5, 0.5312, 0.5, 0.5, 0.5, 0.5, 0.5, 0.5312, 0.5, 0.8125, 0.5, 0.7812, 0.5, 0.7813, 0.5, 0.8125, 0.5, 0.125, 0.5, 0.09375, 0.5, 0.09375, 0.5, 0.125, 0.5, 0.4062, 0.5, 0.375, 0.5, 0.375, 0.5, 0.4062, 0.5, 0.6875, 0.5, 0.6562, 0.5, 0.6562, 0.5, 0.6875, 0.5, 0.9688, 0.5, 0.9375, 0.5, 0.9375, 0.5, 0.9688, 0.5, 0.2812, 0.5, 0.25, 0.5, 0.25, 0.5, 0.2812, 0.5, 0.0, 0.5, 0.0, 0.5, 0.0, 0.5, 0.0, 0.5, 0.7812, 0.6105, 0.7812, 1.0, 0.75, 1.0, 0.75, 0.6105, 0.75, 0.5, 0.7812, 0.5, 0.7812, 0.5, 0.75, 0.5, 0.7813, 1.0, 0.75, 1.0, 0.75, 1.0, 0.7812, 1.0, 0.7812, 0.6105, 0.7813, 1.0, 0.7812, 1.0, 0.7812, 0.6105, 0.875, 0.5, 0.8438, 0.5, 0.8438, 0.5, 0.875, 0.5, 0.4062, 1.0, 0.4375, 1.0, 0.4375, 1.0, 0.4062, 1.0, 0.5938, 0.5, 0.5625, 0.5, 0.5625, 0.5, 0.5938, 0.5, 1.0, 0.5, 1.0, 1.0, 0.9688, 1.0, 0.9688, 0.5, 0.6562, 1.0, 0.6875, 1.0, 0.6875, 1.0, 0.6562, 1.0, 0.25, 0.5, 0.2188, 0.5, 0.2188, 0.5, 0.25, 0.5, 0.9688, 0.5, 0.9688, 1.0, 0.9375, 1.0, 0.9375, 0.5, 0.5625, 1.0, 0.5938, 1.0, 0.5938, 1.0, 0.5625, 1.0, 0.6562, 0.5, 0.625, 0.5, 0.625, 0.5, 0.6562, 0.5, 0.9375, 0.5, 0.9375, 1.0, 0.9062, 1.0, 0.9062, 0.5, 0.9062, 0.5, 0.9062, 1.0, 0.875, 1.0, 0.875, 0.5, 0.9688, 1.0, 1.0, 1.0, 1.0, 1.0, 0.9688, 1.0, 0.7812, 0.6105, 0.7813, 1.0, 0.7813, 1.0, 0.7812, 0.6105, 0.7813, 1.0, 0.75, 1.0, 0.75, 1.0, 0.7813, 1.0, 0.75, 0.5, 0.7812, 0.5, 0.7812, 0.5, 0.75, 0.5, 0.75, 0.6105, 0.75, 0.5, 0.75, 0.5, 0.75, 0.6105, 0.75, 0.6105, 0.75, 0.5, 0.75, 0.5, 0.75, 0.6105, 0.75, 0.5, 0.7812, 0.5, 0.7812, 0.5, 0.75, 0.5, 0.7812, 1.0, 0.75, 1.0, 0.75, 1.0, 0.7813, 1.0, 0.7812, 0.6105, 0.7812, 1.0, 0.7813, 1.0, 0.7812, 0.6105, 0.7812, 0.5, 0.7812, 0.6105, 0.7812, 0.6105, 0.7812, 0.5, 0.75, 1.0, 0.75, 0.6105, 0.75, 0.6105, 0.75, 1.0, 0.75, 1.0, 0.75, 0.6105, 0.75, 0.6105, 0.75, 1.0, 0.7812, 0.5, 0.7812, 0.6105, 0.7812, 0.6105, 0.7812, 0.5, 0.5, 0.5, 0.4688, 0.5, 0.4688, 0.5, 0.5, 0.5, 0.9375, 1.0, 0.9688, 1.0, 0.9688, 1.0, 0.9375, 1.0, 0.875, 0.5, 0.875, 1.0, 0.8438, 1.0, 0.8438, 0.5, 0.0625, 1.0, 0.09375, 1.0, 0.09375, 1.0, 0.0625, 1.0, 0.75, 0.5, 0.7188, 0.5, 0.7188, 0.5, 0.75, 0.5, 0.8438, 0.5, 0.8438, 1.0, 0.8125, 1.0, 0.8125, 0.5, 0.4062, 0.5, 0.375, 0.5, 0.375, 0.5, 0.4062, 0.5, 0.7812, 0.5, 0.7812, 0.6105, 0.7812, 0.6105, 0.7812, 0.5, 0.7812, 0.5, 0.7812, 0.6105, 0.75, 0.6105, 0.75, 0.5, 0.03125, 0.5, 0.03125, 0.6105, 0.0, 0.6105, 0.0, 0.5, 0.0625, 0.5, 0.0625, 0.6105, 0.03125, 0.6105, 0.03125, 0.5, 0.09375, 0.5, 0.09375, 0.6105, 0.0625, 0.6105, 0.0625, 0.5, 0.125, 0.5, 0.125, 0.6105, 0.09375, 0.6105, 0.09375, 0.5, 0.1562, 0.5, 0.1562, 0.6105, 0.125, 0.6105, 0.125, 0.5, 0.1875, 0.5, 0.1875, 0.6105, 0.1562, 0.6105, 0.1562, 0.5, 0.2188, 0.5, 0.2188, 0.6105, 0.1875, 0.6105, 0.1875, 0.5, 0.25, 0.5, 0.25, 0.6105, 0.2188, 0.6105, 0.2188, 0.5, 0.3125, 0.5, 0.3125, 0.6105, 0.2812, 0.6105, 0.2812, 0.5, 0.3438, 0.5, 0.3438, 0.6105, 0.3125, 0.6105, 0.3125, 0.5, 0.375, 0.5, 0.375, 0.6105, 0.3438, 0.6105, 0.3438, 0.5, 0.4062, 0.5, 0.4062, 0.6105, 0.375, 0.6105, 0.375, 0.5, 0.4375, 0.5, 0.4375, 0.6105, 0.4062, 0.6105, 0.4062, 0.5, 0.4688, 0.5, 0.4688, 0.6105, 0.4375, 0.6105, 0.4375, 0.5, 0.5, 0.5, 0.5, 0.6105, 0.4688, 0.6105, 0.4688, 0.5, 0.5312, 0.5, 0.5312, 0.6105, 0.5, 0.6105, 0.5, 0.5, 0.5625, 0.5, 0.5625, 0.6105, 0.5312, 0.6105, 0.5312, 0.5, 0.5938, 0.5, 0.5938, 0.6105, 0.5625, 0.6105, 0.5625, 0.5, 0.625, 0.5, 0.625, 0.6105, 0.5938, 0.6105, 0.5938, 0.5, 0.6562, 0.5, 0.6562, 0.6105, 0.625, 0.6105, 0.625, 0.5, 0.6875, 0.5, 0.6875, 0.6105, 0.6562, 0.6105, 0.6562, 0.5, 0.7188, 0.5, 0.7188, 0.6105, 0.6875, 0.6105, 0.6875, 0.5, 0.75, 0.5, 0.75, 0.6105, 0.7188, 0.6105, 0.7188, 0.5, 0.75, 1.0, 0.75, 0.6105, 0.75, 0.6105, 0.75, 1.0, 0.8125, 0.5, 0.8125, 0.6105, 0.7812, 0.6105, 0.7812, 0.5, 0.8438, 0.5, 0.8438, 0.6105, 0.8125, 0.6105, 0.8125, 0.5, 0.875, 0.5, 0.875, 0.6105, 0.8438, 0.6105, 0.8438, 0.5, 0.9062, 0.5, 0.9062, 0.6105, 0.875, 0.6105, 0.875, 0.5, 0.9375, 0.5, 0.9375, 0.6105, 0.9062, 0.6105, 0.9062, 0.5, 0.9688, 0.5, 0.9688, 0.6105, 0.9375, 0.6105, 0.9375, 0.5, 1.0, 0.5, 1.0, 0.6105, 0.9688, 0.6105, 0.9688, 0.5, 0.8125, 0.5, 0.8125, 1.0, 0.7812, 1.0, 0.7812, 0.5, 0.3438, 0.5, 0.3125, 0.5, 0.3125, 0.5, 0.3438, 0.5, 0.8438, 1.0, 0.875, 1.0, 0.875, 1.0, 0.8438, 1.0, 0.7812, 0.5, 0.7812, 1.0, 0.75, 1.0, 0.75, 0.5, 0.09375, 0.5, 0.0625, 0.5, 0.0625, 0.5, 0.09375, 0.5, 0.1562, 1.0, 0.1875, 1.0, 0.1875, 1.0, 0.1562, 1.0, 0.75, 0.5, 0.75, 1.0, 0.7188, 1.0, 0.7188, 0.5, 0.8125, 0.5, 0.7812, 0.5, 0.7812, 0.5, 0.8125, 0.5, 0.75, 1.0, 0.7812, 1.0, 0.7812, 1.0, 0.75, 1.0, 0.7188, 0.5, 0.7188, 1.0, 0.6875, 1.0, 0.6875, 0.5, 0.6875, 0.5, 0.6562, 0.5, 0.6562, 0.5, 0.6875, 0.5, 0.5, 1.0, 0.5312, 1.0, 0.5312, 1.0, 0.5, 1.0, 0.6875, 0.5, 0.6875, 1.0, 0.6562, 1.0, 0.6562, 0.5, 0.4375, 0.5, 0.4062, 0.5, 0.4062, 0.5, 0.4375, 0.5, 0.25, 1.0, 0.2812, 1.0, 0.2812, 1.0, 0.25, 1.0, 0.6562, 0.5, 0.6562, 1.0, 0.625, 1.0, 0.625, 0.5, 0.1875, 0.5, 0.1562, 0.5, 0.1562, 0.5, 0.1875, 0.5, 0.5938, 1.0, 0.625, 1.0, 0.625, 1.0, 0.5938, 1.0, 0.625, 0.5, 0.625, 1.0, 0.5938, 1.0, 0.5938, 0.5, 0.7812, 0.5, 0.75, 0.5, 0.75, 0.5, 0.7812, 0.5, 0.3438, 1.0, 0.375, 1.0, 0.375, 1.0, 0.3438, 1.0, 0.5938, 0.5, 0.5938, 1.0, 0.5625, 1.0, 0.5625, 0.5, 0.5312, 0.5, 0.5, 0.5, 0.5, 0.5, 0.5312, 0.5, 0.09375, 1.0, 0.125, 1.0, 0.125, 1.0, 0.09375, 1.0, 0.5625, 0.5, 0.5625, 1.0, 0.5312, 1.0, 0.5312, 0.5, 0.2812, 0.5, 0.25, 0.5, 0.25, 0.5, 0.2812, 0.5, 0.875, 1.0, 0.9062, 1.0, 0.9062, 1.0, 0.875, 1.0, 0.5312, 0.5, 0.5312, 1.0, 0.5, 1.0, 0.5, 0.5, 0.9375, 0.5, 0.9062, 0.5, 0.9062, 0.5, 0.9375, 0.5, 0.0, 1.0, 0.03125, 1.0, 0.03125, 1.0, 0.0, 1.0, 0.5, 0.5, 0.5, 1.0, 0.4688, 1.0, 0.4688, 0.5, 0.03125, 0.5, 0.0, 0.5, 0.0, 0.5, 0.03125, 0.5, 0.9062, 1.0, 0.9375, 1.0, 0.9375, 1.0, 0.9062, 1.0, 0.4688, 0.5, 0.4688, 1.0, 0.4375, 1.0, 0.4375, 0.5, 0.9062, 0.5, 0.875, 0.5, 0.875, 0.5, 0.9062, 0.5, 0.6875, 1.0, 0.7188, 1.0, 0.7188, 1.0, 0.6875, 1.0, 0.4375, 0.5, 0.4375, 1.0, 0.4062, 1.0, 0.4062, 0.5, 0.625, 0.5, 0.5938, 0.5, 0.5938, 0.5, 0.625, 0.5, 0.4375, 1.0, 0.4688, 1.0, 0.4688, 1.0, 0.4375, 1.0, 0.4062, 0.5, 0.4062, 1.0, 0.375, 1.0, 0.375, 0.5, 0.375, 0.5, 0.3438, 0.5, 0.3438, 0.5, 0.375, 0.5, 0.1875, 1.0, 0.2188, 1.0, 0.2188, 1.0, 0.1875, 1.0, 0.375, 0.5, 0.375, 1.0, 0.3438, 1.0, 0.3438, 0.5, 0.125, 0.5, 0.09375, 0.5, 0.09375, 0.5, 0.125, 0.5, 0.7812, 1.0, 0.8125, 1.0, 0.8125, 1.0, 0.7812, 1.0, 0.3438, 0.5, 0.3438, 1.0, 0.3125, 1.0, 0.3125, 0.5, 0.8438, 0.5, 0.8125, 0.5, 0.8125, 0.5, 0.8438, 0.5, 0.5312, 1.0, 0.5625, 1.0, 0.5625, 1.0, 0.5312, 1.0, 0.3125, 0.5, 0.3125, 1.0, 0.2812, 1.0, 0.2812, 0.5, 0.7188, 0.5, 0.6875, 0.5, 0.6875, 0.5, 0.7188, 0.5, 0.2812, 1.0, 0.3125, 1.0, 0.3125, 1.0, 0.2812, 1.0, 0.2812, 0.5, 0.2812, 1.0, 0.25, 1.0, 0.25, 0.5, 0.4688, 0.5, 0.4375, 0.5, 0.4375, 0.5, 0.4688, 0.5, 0.03125, 1.0, 0.0625, 1.0, 0.0625, 1.0, 0.03125, 1.0, 0.25, 0.5, 0.25, 1.0, 0.2188, 1.0, 0.2188, 0.5, 1.0, 0.5, 0.9688, 0.5, 0.9688, 0.5, 1.0, 0.5, 0.625, 1.0, 0.6562, 1.0, 0.6562, 1.0, 0.625, 1.0, 0.2188, 0.5, 0.2188, 1.0, 0.1875, 1.0, 0.1875, 0.5, 0.2188, 0.5, 0.1875, 0.5, 0.1875, 0.5, 0.2188, 0.5, 0.375, 1.0, 0.4062, 1.0, 0.4062, 1.0, 0.375, 1.0, 0.1875, 0.5, 0.1875, 1.0, 0.1562, 1.0, 0.1562, 0.5, 0.9688, 0.5, 0.9375, 0.5, 0.9375, 0.5, 0.9688, 0.5, 0.125, 1.0, 0.1562, 1.0, 0.1562, 1.0, 0.125, 1.0, 0.1562, 0.5, 0.1562, 1.0, 0.125, 1.0, 0.125, 0.5, 0.5625, 0.5, 0.5312, 0.5, 0.5312, 0.5, 0.5625, 0.5, 0.8125, 1.0, 0.8438, 1.0, 0.8438, 1.0, 0.8125, 1.0, 0.125, 0.5, 0.125, 1.0, 0.09375, 1.0, 0.09375, 0.5, 0.3125, 0.5, 0.2812, 0.5, 0.2812, 0.5, 0.3125, 0.5, 0.3833, 0.4496, 0.3418, 0.4717, 0.2968, 0.4854, 0.25, 0.49, 0.2032, 0.4854, 0.1582, 0.4717, 0.1167, 0.4496, 0.08029, 0.4197, 0.05045, 0.3833, 0.02827, 0.3418, 0.01461, 0.2968, 0.01, 0.25, 0.01461, 0.2032, 0.02827, 0.1582, 0.05045, 0.1167, 0.08029, 0.08029, 0.1167, 0.05045, 0.1582, 0.02827, 0.2032, 0.01461, 0.25, 0.01, 0.2968, 0.01461, 0.3418, 0.02827, 0.3833, 0.05045, 0.4197, 0.08029, 0.4496, 0.1167, 0.4717, 0.1582, 0.4854, 0.2032, 0.49, 0.25, 0.4854, 0.2968, 0.4717, 0.3418, 0.4496, 0.3833, 0.4197, 0.4197, 0.09375, 0.5, 0.09375, 1.0, 0.0625, 1.0, 0.0625, 0.5, 0.8418, 0.4717, 0.8833, 0.4496, 0.9197, 0.4197, 0.9496, 0.3833, 0.9717, 0.3418, 0.9854, 0.2968, 0.99, 0.25, 0.9854, 0.2032, 0.9717, 0.1582, 0.9496, 0.1167, 0.9197, 0.08029, 0.8833, 0.05045, 0.8418, 0.02827, 0.7968, 0.01461, 0.75, 0.01, 0.7032, 0.01461, 0.6582, 0.02827, 0.6167, 0.05045, 0.5803, 0.08029, 0.5504, 0.1167, 0.5283, 0.1582, 0.5146, 0.2032, 0.51, 0.25, 0.5146, 0.2968, 0.5283, 0.3418, 0.5504, 0.3833, 0.5803, 0.4197, 0.6167, 0.4496, 0.6582, 0.4717, 0.7032, 0.4854, 0.75, 0.49, 0.7968, 0.4854, 0.0625, 0.5, 0.03125, 0.5, 0.03125, 0.5, 0.0625, 0.5, 0.0625, 0.5, 0.0625, 1.0, 0.03125, 1.0, 0.03125, 0.5, 0.1562, 0.5, 0.125, 0.5, 0.125, 0.5, 0.1562, 0.5, 0.2188, 1.0, 0.25, 1.0, 0.25, 1.0, 0.2188, 1.0, 0.03125, 0.5, 0.03125, 1.0, 0.0, 1.0, 0.0, 0.5, 0.7188, 1.0, 0.75, 1.0, 0.75, 1.0, 0.7188, 1.0, 0.4688, 1.0, 0.5, 1.0, 0.5, 1.0, 0.4688, 1.0, 1.0, 0.5, 1.0, 1.0, 0.9688, 1.0, 0.9688, 0.5, 0.9688, 0.5, 0.9688, 1.0, 0.9375, 1.0, 0.9375, 0.5, 0.9375, 0.5, 0.9375, 1.0, 0.9062, 1.0, 0.9062, 0.5, 0.9062, 0.5, 0.9062, 1.0, 0.875, 1.0, 0.875, 0.5, 0.875, 0.5, 0.875, 1.0, 0.8438, 1.0, 0.8438, 0.5, 0.8438, 0.5, 0.8438, 1.0, 0.8125, 1.0, 0.8125, 0.5, 0.8125, 0.5, 0.8125, 1.0, 0.7812, 1.0, 0.7812, 0.5, 0.7812, 0.5, 0.7812, 1.0, 0.75, 1.0, 0.75, 0.5, 0.75, 0.5, 0.75, 1.0, 0.7188, 1.0, 0.7188, 0.5, 0.7188, 0.5, 0.7188, 1.0, 0.6875, 1.0, 0.6875, 0.5, 0.6875, 0.5, 0.6875, 1.0, 0.6562, 1.0, 0.6562, 0.5, 0.6562, 0.5, 0.6562, 1.0, 0.625, 1.0, 0.625, 0.5, 0.625, 0.5, 0.625, 1.0, 0.5938, 1.0, 0.5938, 0.5, 0.5938, 0.5, 0.5938, 1.0, 0.5625, 1.0, 0.5625, 0.5, 0.5625, 0.5, 0.5625, 1.0, 0.5312, 1.0, 0.5312, 0.5, 0.5312, 0.5, 0.5312, 1.0, 0.5, 1.0, 0.5, 0.5, 0.5, 0.5, 0.5, 1.0, 0.4688, 1.0, 0.4688, 0.5, 0.4688, 0.5, 0.4688, 1.0, 0.4375, 1.0, 0.4375, 0.5, 0.4375, 0.5, 0.4375, 1.0, 0.4062, 1.0, 0.4062, 0.5, 0.4062, 0.5, 0.4062, 1.0, 0.375, 1.0, 0.375, 0.5, 0.375, 0.5, 0.375, 1.0, 0.3438, 1.0, 0.3438, 0.5, 0.3438, 0.5, 0.3438, 1.0, 0.3125, 1.0, 0.3125, 0.5, 0.3125, 0.5, 0.3125, 1.0, 0.2812, 1.0, 0.2812, 0.5, 0.2812, 0.5, 0.2812, 1.0, 0.25, 1.0, 0.25, 0.5, 0.25, 0.5, 0.25, 1.0, 0.2188, 1.0, 0.2188, 0.5, 0.2188, 0.5, 0.2188, 1.0, 0.1875, 1.0, 0.1875, 0.5, 0.1875, 0.5, 0.1875, 1.0, 0.1562, 1.0, 0.1562, 0.5, 0.1562, 0.5, 0.1562, 1.0, 0.125, 1.0, 0.125, 0.5, 0.125, 0.5, 0.125, 1.0, 0.09375, 1.0, 0.09375, 0.5, 0.09375, 0.5, 0.09375, 1.0, 0.0625, 1.0, 0.0625, 0.5, 0.2968, 0.4854, 0.25, 0.49, 0.2032, 0.4854, 0.1582, 0.4717, 0.1167, 0.4496, 0.08029, 0.4197, 0.05045, 0.3833, 0.02827, 0.3418, 0.01461, 0.2968, 0.01, 0.25, 0.01461, 0.2032, 0.02827, 0.1582, 0.05045, 0.1167, 0.08029, 0.08029, 0.1167, 0.05045, 0.1582, 0.02827, 0.2032, 0.01461, 0.25, 0.01, 0.2968, 0.01461, 0.3418, 0.02827, 0.3833, 0.05045, 0.4197, 0.08029, 0.4496, 0.1167, 0.4717, 0.1582, 0.4854, 0.2032, 0.49, 0.25, 0.4854, 0.2968, 0.4717, 0.3418, 0.4496, 0.3833, 0.4197, 0.4197, 0.3833, 0.4496, 0.3418, 0.4717, 0.0625, 0.5, 0.0625, 1.0, 0.03125, 1.0, 0.03125, 0.5, 0.03125, 0.5, 0.03125, 1.0, 0.0, 1.0, 0.0, 0.5, 0.4375, 0.5, 0.4062, 0.5, 0.4062, 0.5, 0.4375, 0.5, 0.1875, 0.5, 0.1562, 0.5, 0.1562, 0.5, 0.1875, 0.5, 0.1562, 0.5, 0.125, 0.5, 0.125, 0.5, 0.1562, 0.5, 0.8438, 0.5, 0.8125, 0.5, 0.8125, 0.5, 0.8438, 0.5, 0.5625, 0.5, 0.5312, 0.5, 0.5312, 0.5, 0.5625, 0.5, 0.2812, 0.5, 0.25, 0.5, 0.25, 0.5, 0.2812, 0.5, 0.9688, 0.5, 0.9375, 0.5, 0.9375, 0.5, 0.9688, 0.5, 0.6875, 0.5, 0.6562, 0.5, 0.6562, 0.5, 0.6875, 0.5, 0.4062, 0.5, 0.375, 0.5, 0.375, 0.5, 0.4062, 0.5, 0.125, 0.5, 0.09375, 0.5, 0.09375, 0.5, 0.125, 0.5, 0.8125, 0.5, 0.7812, 0.5, 0.7812, 0.5, 0.8125, 0.5, 0.5312, 0.5, 0.5, 0.5, 0.5, 0.5, 0.5312, 0.5, 0.25, 0.5, 0.2188, 0.5, 0.2188, 0.5, 0.25, 0.5, 0.9375, 0.5, 0.9062, 0.5, 0.9062, 0.5, 0.9375, 0.5, 0.6562, 0.5, 0.625, 0.5, 0.625, 0.5, 0.6562, 0.5, 0.375, 0.5, 0.3438, 0.5, 0.3438, 0.5, 0.375, 0.5, 0.09375, 0.5, 0.0625, 0.5, 0.0625, 0.5, 0.09375, 0.5, 0.7812, 0.5, 0.75, 0.5, 0.75, 0.5, 0.7812, 0.5, 0.5, 0.5, 0.4688, 0.5, 0.4688, 0.5, 0.5, 0.5, 0.2188, 0.5, 0.1875, 0.5, 0.1875, 0.5, 0.2188, 0.5, 0.9062, 0.5, 0.875, 0.5, 0.875, 0.5, 0.9062, 0.5, 0.625, 0.5, 0.5938, 0.5, 0.5938, 0.5, 0.625, 0.5, 0.3438, 0.5, 0.3125, 0.5, 0.3125, 0.5, 0.3438, 0.5, 0.0625, 0.5, 0.03125, 0.5, 0.03125, 0.5, 0.0625, 0.5, 0.75, 0.5, 0.7188, 0.5, 0.7188, 0.5, 0.75, 0.5, 0.4688, 0.5, 0.4375, 0.5, 0.4375, 0.5, 0.4688, 0.5, 0.1875, 0.5, 0.1562, 0.5, 0.1562, 0.5, 0.1875, 0.5, 0.875, 0.5, 0.8438, 0.5, 0.8438, 0.5, 0.875, 0.5, 0.5938, 0.5, 0.5625, 0.5, 0.5625, 0.5, 0.5938, 0.5, 0.3125, 0.5, 0.2812, 0.5, 0.2812, 0.5, 0.3125, 0.5, 1.0, 0.5, 0.9688, 0.5, 0.9688, 0.5, 1.0, 0.5, 0.03125, 0.5, 0.0, 0.5, 0.0, 0.5, 0.03125, 0.5, 0.7188, 0.5, 0.6875, 0.5, 0.6875, 0.5, 0.7188, 0.5, 0.75, 0.49, 0.7968, 0.4854, 0.8418, 0.4717, 0.8833, 0.4496, 0.9197, 0.4197, 0.9496, 0.3833, 0.9717, 0.3418, 0.9854, 0.2968, 0.99, 0.25, 0.9854, 0.2032, 0.9717, 0.1582, 0.9496, 0.1167, 0.9197, 0.08029, 0.8833, 0.05045, 0.8418, 0.02827, 0.7968, 0.01461, 0.75, 0.01, 0.7032, 0.01461, 0.6582, 0.02827, 0.6167, 0.05045, 0.5803, 0.08029, 0.5504, 0.1167, 0.5283, 0.1582, 0.5146, 0.2032, 0.51, 0.25, 0.5146, 0.2968, 0.5283, 0.3418, 0.5504, 0.3833, 0.5803, 0.4197, 0.6167, 0.4496, 0.6582, 0.4717, 0.7032, 0.4854, 0.5938, 0.5, 0.5625, 0.5, 0.5625, 0.5, 0.5938, 0.5, 1.0, 0.5, 0.9688, 0.5, 0.9688, 0.5, 1.0, 0.5, 0.1562, 0.5, 0.125, 0.5, 0.125, 0.5, 0.1562, 0.5, 0.5625, 0.5, 0.5312, 0.5, 0.5312, 0.5, 0.5625, 0.5, 0.9688, 0.5, 0.9375, 0.5, 0.9375, 0.5, 0.9688, 0.5, 0.125, 0.5, 0.09375, 0.5, 0.09375, 0.5, 0.125, 0.5, 0.5312, 0.5, 0.5, 0.5, 0.5, 0.5, 0.5312, 0.5, 0.9375, 0.5, 0.9062, 0.5, 0.9062, 0.5, 0.9375, 0.5, 0.09375, 0.5, 0.0625, 0.5, 0.0625, 0.5, 0.09375, 0.5, 0.5, 0.5, 0.4688, 0.5, 0.4688, 0.5, 0.5, 0.5, 0.9062, 0.5, 0.875, 0.5, 0.875, 0.5, 0.9062, 0.5, 0.0625, 0.5, 0.03125, 0.5, 0.03125, 0.5, 0.0625, 0.5, 0.4688, 0.5, 0.4375, 0.5, 0.4375, 0.5, 0.4688, 0.5, 0.875, 0.5, 0.8438, 0.5, 0.8438, 0.5, 0.875, 0.5, 0.03125, 0.5, 0.0, 0.5, 0.0, 0.5, 0.03125, 0.5, 0.4375, 0.5, 0.4062, 0.5, 0.4062, 0.5, 0.4375, 0.5, 0.8438, 0.5, 0.8125, 0.5, 0.8125, 0.5, 0.8438, 0.5, 0.4062, 0.5, 0.375, 0.5, 0.375, 0.5, 0.4062, 0.5, 0.8125, 0.5, 0.7812, 0.5, 0.7812, 0.5, 0.8125, 0.5, 0.375, 0.5, 0.3438, 0.5, 0.3438, 0.5, 0.375, 0.5, 0.7812, 0.5, 0.75, 0.5, 0.75, 0.5, 0.7812, 0.5, 0.3438, 0.5, 0.3125, 0.5, 0.3125, 0.5, 0.3438, 0.5, 0.75, 0.5, 0.7188, 0.5, 0.7188, 0.5, 0.75, 0.5, 0.3125, 0.5, 0.2812, 0.5, 0.2812, 0.5, 0.3125, 0.5, 0.7188, 0.5, 0.6875, 0.5, 0.6875, 0.5, 0.7188, 0.5, 0.2812, 0.5, 0.25, 0.5, 0.25, 0.5, 0.2812, 0.5, 0.6875, 0.5, 0.6562, 0.5, 0.6562, 0.5, 0.6875, 0.5, 0.25, 0.5, 0.2188, 0.5, 0.2188, 0.5, 0.25, 0.5, 0.6562, 0.5, 0.625, 0.5, 0.625, 0.5, 0.6562, 0.5, 0.2188, 0.5, 0.1875, 0.5, 0.1875, 0.5, 0.2188, 0.5, 0.625, 0.5, 0.5938, 0.5, 0.5938, 0.5, 0.625, 0.5])
me_cylinder.update()

# ---- objects
ob_cylinder = bpy.data.objects.new('Cylinder', me_cylinder)

# ---- transforms, parenting, visibility, modifiers, constraints
ob_cylinder.location = (0.0, 0.0, 0.0)
ob_cylinder.rotation_euler = (1.571, -0.0, 0.0)
ob_cylinder.scale = (0.6728, 1.0, 3.248)
_m = ob_cylinder.modifiers.new('Mirror', 'MIRROR')

# ---- collection membership
col_collection.objects.link(ob_cylinder)

# ---- scene / render settings (as saved in the file)
scene.frame_start = 1; scene.frame_end = 250; scene.frame_set(1)
scene.render.engine = 'BLENDER_EEVEE_NEXT'
bpy.context.view_layer.update()

# ---- added for rendering (the .blend has no active camera and no usable light): camera, sun
cam_auto = bpy.data.cameras.new('AutoCamera')
cam_auto.lens = 50.0
cam_auto.sensor_width = 36.0
cam_auto.clip_end = 1000.0
ob_auto_camera = bpy.data.objects.new('AutoCamera', cam_auto)
scene.collection.objects.link(ob_auto_camera)
ob_auto_camera.location = (20.3139, -22.6916, 16.8483)
ob_auto_camera.rotation_euler = (1.09748, -7.21219e-08, 0.694738)
scene.camera = ob_auto_camera
light_auto_sun = bpy.data.lights.new('AutoSun', 'SUN')
light_auto_sun.energy = 3.0
light_auto_sun.angle = 0.0523599
ob_auto_sun = bpy.data.objects.new('AutoSun', light_auto_sun)
scene.collection.objects.link(ob_auto_sun)
ob_auto_sun.rotation_euler = (0.872665, 0.174533, 0.523599)
bpy.context.view_layer.update()
